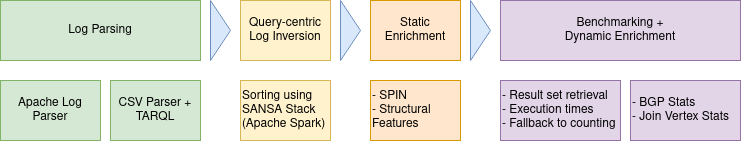

The diagram above was exported from draw.io. Its source (the exported page's mxGraphModel, read from the mxfile embedded in the PNG):
<mxGraphModel dx="1030" dy="583" grid="1" gridSize="10" guides="1" tooltips="1" connect="1" arrows="1" fold="1" page="1" pageScale="1" pageWidth="827" pageHeight="1169" math="0" shadow="0">
  <root>
    <mxCell id="0" />
    <mxCell id="1" parent="0" />
    <mxCell id="2" value="&lt;div&gt;Log Parsing&lt;/div&gt;" style="rounded=0;whiteSpace=wrap;html=1;fillColor=#d5e8d4;strokeColor=#82b366;" vertex="1" parent="1">
      <mxGeometry x="40" y="40" width="200" height="60" as="geometry" />
    </mxCell>
    <mxCell id="3" value="Static&lt;br&gt;&lt;div&gt;Enrichment&lt;/div&gt;" style="rounded=0;whiteSpace=wrap;html=1;fillColor=#ffe6cc;strokeColor=#d79b00;" vertex="1" parent="1">
      <mxGeometry x="410" y="40" width="90" height="60" as="geometry" />
    </mxCell>
    <mxCell id="4" value="&lt;div&gt;Apache Log Parser&lt;br&gt;&lt;/div&gt;" style="rounded=0;whiteSpace=wrap;html=1;fillColor=#d5e8d4;strokeColor=#82b366;" vertex="1" parent="1">
      <mxGeometry x="40" y="120" width="100" height="60" as="geometry" />
    </mxCell>
    <mxCell id="5" value="CSV Parser + TARQL" style="rounded=0;whiteSpace=wrap;html=1;fillColor=#d5e8d4;strokeColor=#82b366;" vertex="1" parent="1">
      <mxGeometry x="150" y="120" width="90" height="60" as="geometry" />
    </mxCell>
    <mxCell id="6" value="&lt;div&gt;Query-centric&lt;/div&gt;&lt;div&gt;Log Inversion&lt;/div&gt;" style="rounded=0;whiteSpace=wrap;html=1;fillColor=#fff2cc;strokeColor=#d6b656;" vertex="1" parent="1">
      <mxGeometry x="280" y="40" width="90" height="60" as="geometry" />
    </mxCell>
    <mxCell id="7" value="&lt;div&gt;- SPIN&lt;/div&gt;&lt;div&gt;- Structural Features&lt;/div&gt;" style="rounded=0;whiteSpace=wrap;html=1;align=left;fillColor=#ffe6cc;strokeColor=#d79b00;" vertex="1" parent="1">
      <mxGeometry x="410" y="120" width="90" height="60" as="geometry" />
    </mxCell>
    <mxCell id="8" value="&lt;div&gt;Benchmarking +&lt;br&gt;&lt;/div&gt;&lt;div&gt;Dynamic Enrichment&lt;/div&gt;" style="rounded=0;whiteSpace=wrap;html=1;fillColor=#e1d5e7;strokeColor=#9673a6;" vertex="1" parent="1">
      <mxGeometry x="540" y="40" width="240" height="60" as="geometry" />
    </mxCell>
    <mxCell id="9" value="&lt;div&gt;- BGP Stats&lt;/div&gt;&lt;div&gt;- Join Vertex Stats&lt;br&gt;&lt;/div&gt;" style="rounded=0;whiteSpace=wrap;html=1;align=left;fillColor=#e1d5e7;strokeColor=#9673a6;" vertex="1" parent="1">
      <mxGeometry x="670" y="120" width="110" height="60" as="geometry" />
    </mxCell>
    <mxCell id="10" value="&lt;div&gt;Sorting using SANSA Stack (Apache Spark)&lt;/div&gt;" style="rounded=0;whiteSpace=wrap;html=1;align=left;fillColor=#fff2cc;strokeColor=#d6b656;" vertex="1" parent="1">
      <mxGeometry x="280" y="120" width="90" height="60" as="geometry" />
    </mxCell>
    <mxCell id="11" value="&lt;div&gt;- Result set retrieval&lt;br&gt;&lt;/div&gt;&lt;div&gt;- Execution times&lt;br&gt;&lt;/div&gt;&lt;div&gt;- Fallback to counting&lt;br&gt;&lt;/div&gt;" style="rounded=0;whiteSpace=wrap;html=1;align=left;fillColor=#e1d5e7;strokeColor=#9673a6;" vertex="1" parent="1">
      <mxGeometry x="540" y="120" width="120" height="60" as="geometry" />
    </mxCell>
    <mxCell id="12" value="" style="triangle;whiteSpace=wrap;html=1;fillColor=#dae8fc;strokeColor=#6c8ebf;" vertex="1" parent="1">
      <mxGeometry x="250" y="40" width="20" height="60" as="geometry" />
    </mxCell>
    <mxCell id="13" value="" style="triangle;whiteSpace=wrap;html=1;fillColor=#dae8fc;strokeColor=#6c8ebf;" vertex="1" parent="1">
      <mxGeometry x="380" y="40" width="20" height="60" as="geometry" />
    </mxCell>
    <mxCell id="14" value="" style="triangle;whiteSpace=wrap;html=1;fillColor=#dae8fc;strokeColor=#6c8ebf;" vertex="1" parent="1">
      <mxGeometry x="510" y="40" width="20" height="60" as="geometry" />
    </mxCell>
  </root>
</mxGraphModel>